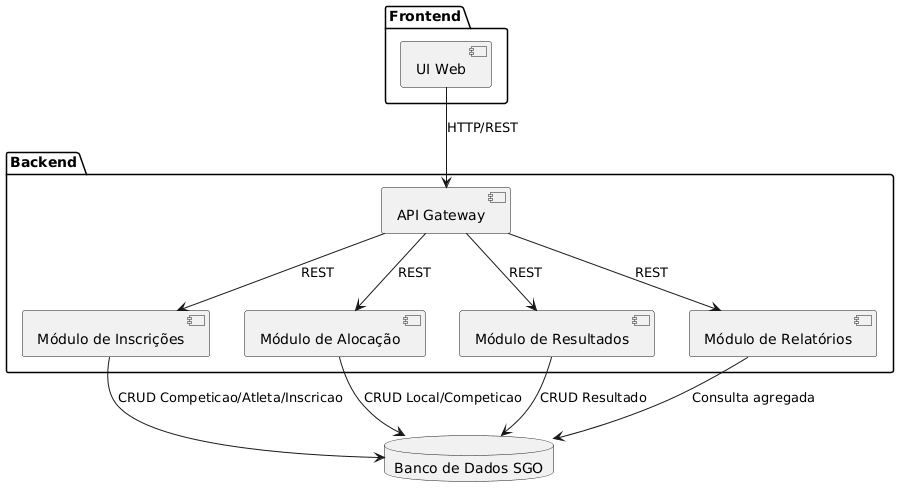

The diagram above was rendered by PlantUML. Its source (embedded in the PNG):
@startuml
package "Frontend" {
[UI Web] as UIWeb
}


package "Backend" {
[API Gateway]
[Módulo de Inscrições]
[Módulo de Alocação]
[Módulo de Resultados]
[Módulo de Relatórios]
}


database "Banco de Dados SGO" as DB


UIWeb --> "API Gateway" : HTTP/REST
"API Gateway" --> "Módulo de Inscrições" : REST
"API Gateway" --> "Módulo de Alocação" : REST
"API Gateway" --> "Módulo de Resultados" : REST
"API Gateway" --> "Módulo de Relatórios" : REST


"Módulo de Inscrições" --> DB : CRUD Competicao/Atleta/Inscricao
"Módulo de Alocação" --> DB : CRUD Local/Competicao
"Módulo de Resultados" --> DB : CRUD Resultado
"Módulo de Relatórios" --> DB : Consulta agregada
@enduml